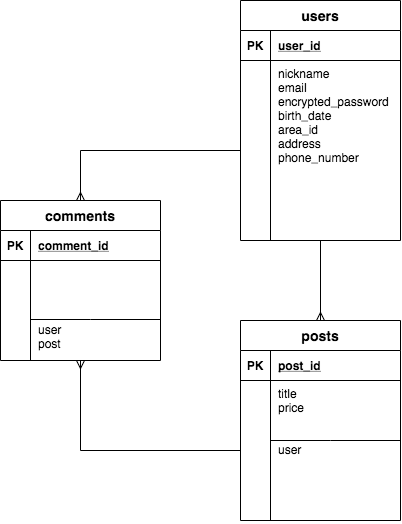

The diagram above was exported from draw.io. Its source (the exported page's mxGraphModel, read from the mxfile embedded in the PNG):
<mxGraphModel dx="1158" dy="552" grid="1" gridSize="10" guides="1" tooltips="1" connect="1" arrows="1" fold="1" page="0" pageScale="1" pageWidth="827" pageHeight="1169" math="0" shadow="0">
  <root>
    <mxCell id="0" />
    <mxCell id="1" parent="0" />
    <mxCell id="79" value="users" style="shape=table;startSize=30;container=1;collapsible=1;childLayout=tableLayout;fixedRows=1;rowLines=0;fontStyle=1;align=center;resizeLast=1;fontSize=14;" parent="1" vertex="1">
      <mxGeometry x="80" y="80" width="160" height="240" as="geometry" />
    </mxCell>
    <mxCell id="80" value="" style="shape=partialRectangle;collapsible=0;dropTarget=0;pointerEvents=0;fillColor=none;top=0;left=0;bottom=1;right=0;points=[[0,0.5],[1,0.5]];portConstraint=eastwest;" parent="79" vertex="1">
      <mxGeometry y="30" width="160" height="30" as="geometry" />
    </mxCell>
    <mxCell id="81" value="PK" style="shape=partialRectangle;connectable=0;fillColor=none;top=0;left=0;bottom=0;right=0;fontStyle=1;overflow=hidden;" parent="80" vertex="1">
      <mxGeometry width="30" height="30" as="geometry" />
    </mxCell>
    <mxCell id="82" value="user_id" style="shape=partialRectangle;connectable=0;fillColor=none;top=0;left=0;bottom=0;right=0;align=left;spacingLeft=6;fontStyle=5;overflow=hidden;" parent="80" vertex="1">
      <mxGeometry x="30" width="130" height="30" as="geometry" />
    </mxCell>
    <mxCell id="83" value="" style="shape=partialRectangle;collapsible=0;dropTarget=0;pointerEvents=0;fillColor=none;top=0;left=0;bottom=0;right=0;points=[[0,0.5],[1,0.5]];portConstraint=eastwest;" parent="79" vertex="1">
      <mxGeometry y="60" width="160" height="180" as="geometry" />
    </mxCell>
    <mxCell id="84" value="" style="shape=partialRectangle;connectable=0;fillColor=none;top=0;left=0;bottom=0;right=0;editable=1;overflow=hidden;" parent="83" vertex="1">
      <mxGeometry width="30" height="180" as="geometry" />
    </mxCell>
    <mxCell id="85" value="nickname&#10;email&#10;encrypted_password&#10;birth_date&#10;area_id&#10;address&#10;phone_number" style="shape=partialRectangle;connectable=0;fillColor=none;top=0;left=0;bottom=0;right=0;align=left;spacingLeft=6;overflow=hidden;horizontal=1;verticalAlign=top;" parent="83" vertex="1">
      <mxGeometry x="30" width="130" height="180" as="geometry" />
    </mxCell>
    <mxCell id="245" style="edgeStyle=orthogonalEdgeStyle;rounded=0;orthogonalLoop=1;jettySize=auto;html=1;endArrow=ERmany;endFill=0;entryX=0.5;entryY=0;entryDx=0;entryDy=0;" parent="1" source="79" target="106" edge="1">
      <mxGeometry relative="1" as="geometry" />
    </mxCell>
    <mxCell id="106" value="posts" style="shape=table;startSize=30;container=1;collapsible=1;childLayout=tableLayout;fixedRows=1;rowLines=0;fontStyle=1;align=center;resizeLast=1;fontSize=14;" parent="1" vertex="1">
      <mxGeometry x="80" y="400" width="160" height="200" as="geometry" />
    </mxCell>
    <mxCell id="107" value="" style="shape=partialRectangle;collapsible=0;dropTarget=0;pointerEvents=0;fillColor=none;top=0;left=0;bottom=1;right=0;points=[[0,0.5],[1,0.5]];portConstraint=eastwest;" parent="106" vertex="1">
      <mxGeometry y="30" width="160" height="30" as="geometry" />
    </mxCell>
    <mxCell id="108" value="PK" style="shape=partialRectangle;connectable=0;fillColor=none;top=0;left=0;bottom=0;right=0;fontStyle=1;overflow=hidden;" parent="107" vertex="1">
      <mxGeometry width="30" height="30" as="geometry" />
    </mxCell>
    <mxCell id="109" value="post_id" style="shape=partialRectangle;connectable=0;fillColor=none;top=0;left=0;bottom=0;right=0;align=left;spacingLeft=6;fontStyle=5;overflow=hidden;" parent="107" vertex="1">
      <mxGeometry x="30" width="130" height="30" as="geometry" />
    </mxCell>
    <mxCell id="110" value="" style="shape=partialRectangle;collapsible=0;dropTarget=0;pointerEvents=0;fillColor=none;top=0;left=0;bottom=0;right=0;points=[[0,0.5],[1,0.5]];portConstraint=eastwest;" parent="106" vertex="1">
      <mxGeometry y="60" width="160" height="140" as="geometry" />
    </mxCell>
    <mxCell id="111" value="" style="shape=partialRectangle;connectable=0;fillColor=none;top=0;left=0;bottom=0;right=0;editable=1;overflow=hidden;" parent="110" vertex="1">
      <mxGeometry width="30" height="140" as="geometry" />
    </mxCell>
    <mxCell id="112" value="title&#10;price&#10;&#10;&#10;user" style="shape=partialRectangle;connectable=0;fillColor=none;top=0;left=0;bottom=0;right=0;align=left;spacingLeft=6;overflow=hidden;horizontal=1;verticalAlign=top;" parent="110" vertex="1">
      <mxGeometry x="30" width="130" height="140" as="geometry" />
    </mxCell>
    <mxCell id="244" value="" style="endArrow=none;html=1;rounded=0;" parent="1" edge="1">
      <mxGeometry relative="1" as="geometry">
        <mxPoint x="110" y="520" as="sourcePoint" />
        <mxPoint x="240" y="520" as="targetPoint" />
        <Array as="points">
          <mxPoint x="170" y="520" />
        </Array>
      </mxGeometry>
    </mxCell>
    <mxCell id="250" value="comments" style="shape=table;startSize=30;container=1;collapsible=1;childLayout=tableLayout;fixedRows=1;rowLines=0;fontStyle=1;align=center;resizeLast=1;fontSize=14;" parent="1" vertex="1">
      <mxGeometry x="-160" y="280" width="160" height="160" as="geometry" />
    </mxCell>
    <mxCell id="251" value="" style="shape=partialRectangle;collapsible=0;dropTarget=0;pointerEvents=0;fillColor=none;top=0;left=0;bottom=1;right=0;points=[[0,0.5],[1,0.5]];portConstraint=eastwest;" parent="250" vertex="1">
      <mxGeometry y="30" width="160" height="30" as="geometry" />
    </mxCell>
    <mxCell id="252" value="PK" style="shape=partialRectangle;connectable=0;fillColor=none;top=0;left=0;bottom=0;right=0;fontStyle=1;overflow=hidden;" parent="251" vertex="1">
      <mxGeometry width="30" height="30" as="geometry" />
    </mxCell>
    <mxCell id="253" value="comment_id" style="shape=partialRectangle;connectable=0;fillColor=none;top=0;left=0;bottom=0;right=0;align=left;spacingLeft=6;fontStyle=5;overflow=hidden;" parent="251" vertex="1">
      <mxGeometry x="30" width="130" height="30" as="geometry" />
    </mxCell>
    <mxCell id="254" value="" style="shape=partialRectangle;collapsible=0;dropTarget=0;pointerEvents=0;fillColor=none;top=0;left=0;bottom=0;right=0;points=[[0,0.5],[1,0.5]];portConstraint=eastwest;" parent="250" vertex="1">
      <mxGeometry y="60" width="160" height="100" as="geometry" />
    </mxCell>
    <mxCell id="255" value="" style="shape=partialRectangle;connectable=0;fillColor=none;top=0;left=0;bottom=0;right=0;editable=1;overflow=hidden;" parent="254" vertex="1">
      <mxGeometry width="30" height="100" as="geometry" />
    </mxCell>
    <mxCell id="256" value="&#10;&#10;&#10;&#10;user&#10;post" style="shape=partialRectangle;connectable=0;fillColor=none;top=0;left=0;bottom=0;right=0;align=left;spacingLeft=6;overflow=hidden;horizontal=1;verticalAlign=top;" parent="254" vertex="1">
      <mxGeometry x="30" width="130" height="100" as="geometry" />
    </mxCell>
    <mxCell id="257" value="" style="endArrow=none;html=1;rounded=0;" parent="1" edge="1">
      <mxGeometry relative="1" as="geometry">
        <mxPoint x="-130" y="399" as="sourcePoint" />
        <mxPoint y="399" as="targetPoint" />
        <Array as="points">
          <mxPoint x="-70" y="399" />
        </Array>
      </mxGeometry>
    </mxCell>
    <mxCell id="258" style="edgeStyle=orthogonalEdgeStyle;rounded=0;orthogonalLoop=1;jettySize=auto;html=1;endArrow=ERmany;endFill=0;entryX=0.5;entryY=0;entryDx=0;entryDy=0;" parent="1" source="83" target="250" edge="1">
      <mxGeometry relative="1" as="geometry" />
    </mxCell>
    <mxCell id="259" style="edgeStyle=orthogonalEdgeStyle;rounded=0;orthogonalLoop=1;jettySize=auto;html=1;exitX=0;exitY=0.5;exitDx=0;exitDy=0;endArrow=ERmany;endFill=0;" parent="1" source="110" target="250" edge="1">
      <mxGeometry relative="1" as="geometry" />
    </mxCell>
  </root>
</mxGraphModel>